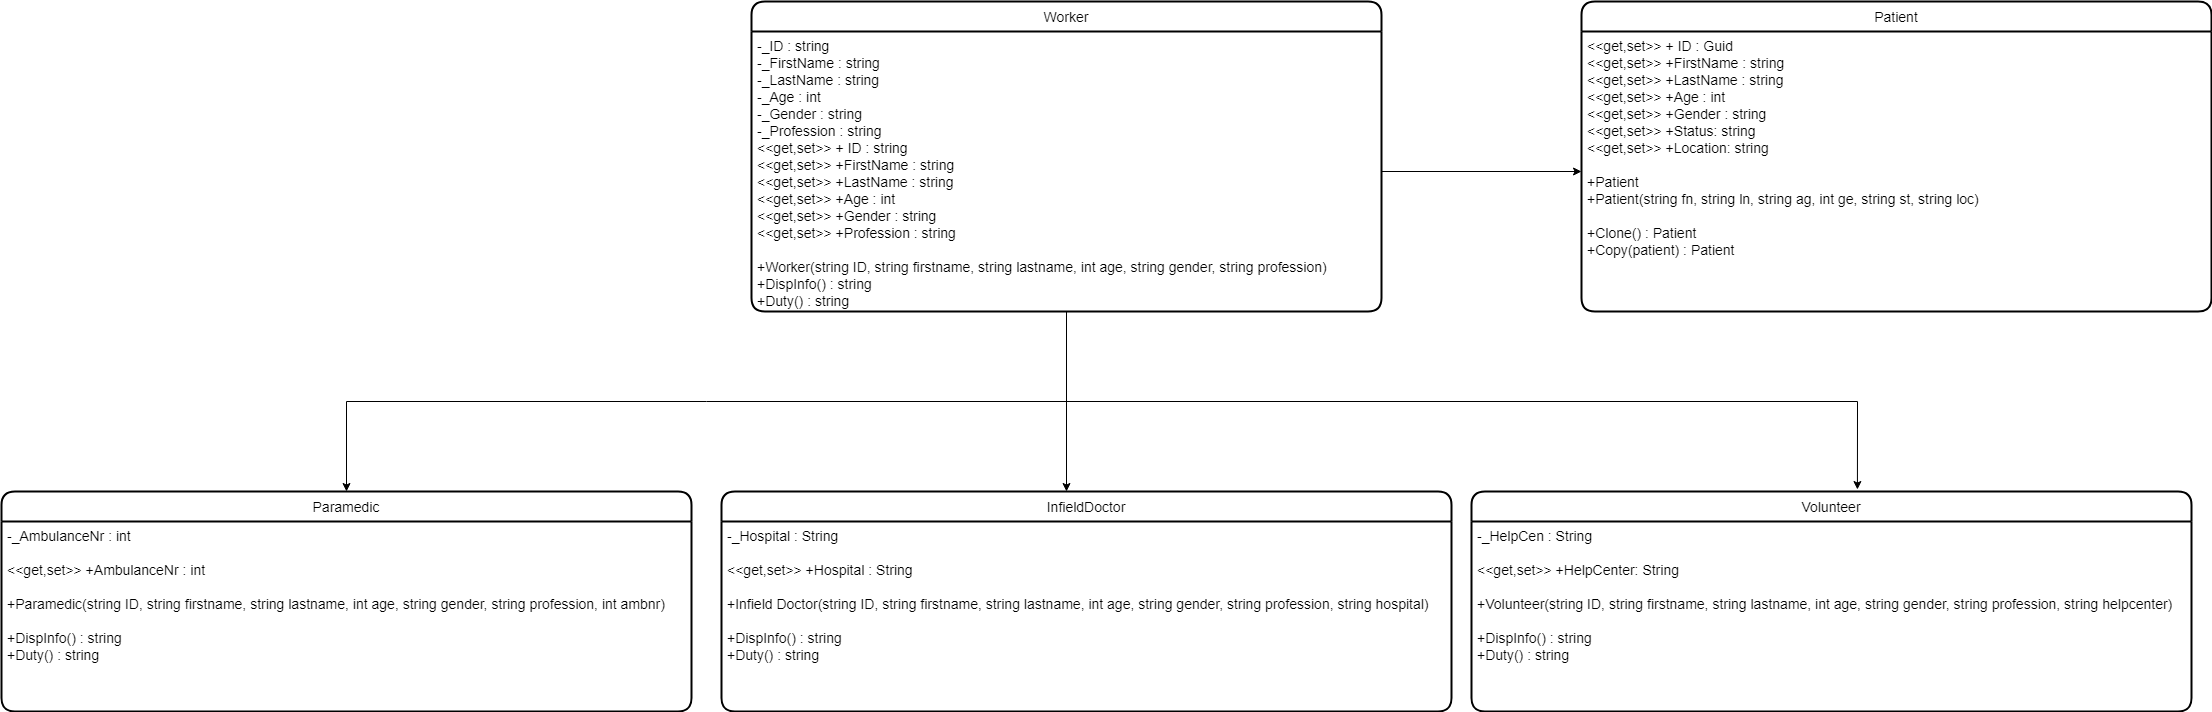

The diagram above was exported from draw.io. Its source (the exported page's mxGraphModel, read from the mxfile embedded in the PNG):
<mxGraphModel dx="4518" dy="1234" grid="1" gridSize="10" guides="1" tooltips="1" connect="1" arrows="1" fold="1" page="1" pageScale="1" pageWidth="2336" pageHeight="1654" math="0" shadow="0">
  <root>
    <mxCell id="0" />
    <mxCell id="1" parent="0" />
    <mxCell id="zO1ah9nJPeJP5Gnu5sVx-94" value="Worker" style="swimlane;childLayout=stackLayout;horizontal=1;startSize=30;horizontalStack=0;rounded=1;fontSize=14;fontStyle=0;strokeWidth=2;resizeParent=0;resizeLast=1;shadow=0;dashed=0;align=center;" vertex="1" parent="1">
      <mxGeometry x="720" y="130" width="630" height="310" as="geometry" />
    </mxCell>
    <mxCell id="zO1ah9nJPeJP5Gnu5sVx-95" value="-_ID : string&#10;-_FirstName : string&#10;-_LastName : string&#10;-_Age : int&#10;-_Gender : string&#10;-_Profession : string&#10;&lt;&lt;get,set&gt;&gt; + ID : string&#10;&lt;&lt;get,set&gt;&gt; +FirstName : string&#10;&lt;&lt;get,set&gt;&gt; +LastName : string&#10;&lt;&lt;get,set&gt;&gt; +Age : int&#10;&lt;&lt;get,set&gt;&gt; +Gender : string&#10;&lt;&lt;get,set&gt;&gt; +Profession : string&#10;&#10;+Worker(string ID, string firstname, string lastname, int age, string gender, string profession) &#10;+DispInfo() : string&#10;+Duty() : string" style="align=left;strokeColor=none;fillColor=none;spacingLeft=4;fontSize=14;verticalAlign=top;resizable=0;rotatable=0;part=1;" vertex="1" parent="zO1ah9nJPeJP5Gnu5sVx-94">
      <mxGeometry y="30" width="630" height="280" as="geometry" />
    </mxCell>
    <mxCell id="zO1ah9nJPeJP5Gnu5sVx-99" value="Paramedic" style="swimlane;childLayout=stackLayout;horizontal=1;startSize=30;horizontalStack=0;rounded=1;fontSize=14;fontStyle=0;strokeWidth=2;resizeParent=0;resizeLast=1;shadow=0;dashed=0;align=center;" vertex="1" parent="1">
      <mxGeometry x="-30" y="620" width="690" height="220" as="geometry" />
    </mxCell>
    <mxCell id="zO1ah9nJPeJP5Gnu5sVx-100" value="-_AmbulanceNr : int&#10;&#10;&lt;&lt;get,set&gt;&gt; +AmbulanceNr : int&#10;&#10;+Paramedic(string ID, string firstname, string lastname, int age, string gender, string profession, int ambnr)&#10;&#10;+DispInfo() : string&#10;+Duty() : string" style="align=left;strokeColor=none;fillColor=none;spacingLeft=4;fontSize=14;verticalAlign=top;resizable=0;rotatable=0;part=1;" vertex="1" parent="zO1ah9nJPeJP5Gnu5sVx-99">
      <mxGeometry y="30" width="690" height="190" as="geometry" />
    </mxCell>
    <mxCell id="zO1ah9nJPeJP5Gnu5sVx-105" value="Volunteer" style="swimlane;childLayout=stackLayout;horizontal=1;startSize=30;horizontalStack=0;rounded=1;fontSize=14;fontStyle=0;strokeWidth=2;resizeParent=0;resizeLast=1;shadow=0;dashed=0;align=center;" vertex="1" parent="1">
      <mxGeometry x="1440" y="620" width="720" height="220" as="geometry" />
    </mxCell>
    <mxCell id="zO1ah9nJPeJP5Gnu5sVx-106" value="-_HelpCen : String&#10;&#10;&lt;&lt;get,set&gt;&gt; +HelpCenter: String&#10;&#10;+Volunteer(string ID, string firstname, string lastname, int age, string gender, string profession, string helpcenter)&#10;&#10;+DispInfo() : string&#10;+Duty() : string" style="align=left;strokeColor=none;fillColor=none;spacingLeft=4;fontSize=14;verticalAlign=top;resizable=0;rotatable=0;part=1;" vertex="1" parent="zO1ah9nJPeJP5Gnu5sVx-105">
      <mxGeometry y="30" width="720" height="190" as="geometry" />
    </mxCell>
    <mxCell id="zO1ah9nJPeJP5Gnu5sVx-107" value="InfieldDoctor" style="swimlane;childLayout=stackLayout;horizontal=1;startSize=30;horizontalStack=0;rounded=1;fontSize=14;fontStyle=0;strokeWidth=2;resizeParent=0;resizeLast=1;shadow=0;dashed=0;align=center;" vertex="1" parent="1">
      <mxGeometry x="690" y="620" width="730" height="220" as="geometry" />
    </mxCell>
    <mxCell id="zO1ah9nJPeJP5Gnu5sVx-108" value="-_Hospital : String&#10;&#10;&lt;&lt;get,set&gt;&gt; +Hospital : String&#10;&#10;+Infield Doctor(string ID, string firstname, string lastname, int age, string gender, string profession, string hospital)&#10;&#10;+DispInfo() : string&#10;+Duty() : string" style="align=left;strokeColor=none;fillColor=none;spacingLeft=4;fontSize=14;verticalAlign=top;resizable=0;rotatable=0;part=1;" vertex="1" parent="zO1ah9nJPeJP5Gnu5sVx-107">
      <mxGeometry y="30" width="730" height="190" as="geometry" />
    </mxCell>
    <mxCell id="zO1ah9nJPeJP5Gnu5sVx-109" style="edgeStyle=orthogonalEdgeStyle;rounded=0;orthogonalLoop=1;jettySize=auto;html=1;fontSize=14;entryX=0.5;entryY=0;entryDx=0;entryDy=0;exitX=0.5;exitY=1;exitDx=0;exitDy=0;" edge="1" parent="1" source="zO1ah9nJPeJP5Gnu5sVx-95" target="zO1ah9nJPeJP5Gnu5sVx-99">
      <mxGeometry relative="1" as="geometry">
        <mxPoint x="380" y="580" as="targetPoint" />
        <mxPoint x="1030" y="480" as="sourcePoint" />
      </mxGeometry>
    </mxCell>
    <mxCell id="zO1ah9nJPeJP5Gnu5sVx-110" style="rounded=0;orthogonalLoop=1;jettySize=auto;html=1;fontSize=14;" edge="1" parent="1">
      <mxGeometry relative="1" as="geometry">
        <mxPoint x="1035" y="440" as="sourcePoint" />
        <mxPoint x="1035" y="620" as="targetPoint" />
      </mxGeometry>
    </mxCell>
    <mxCell id="zO1ah9nJPeJP5Gnu5sVx-112" style="edgeStyle=orthogonalEdgeStyle;rounded=0;orthogonalLoop=1;jettySize=auto;html=1;entryX=0.536;entryY=-0.009;entryDx=0;entryDy=0;entryPerimeter=0;fontSize=14;" edge="1" parent="1" target="zO1ah9nJPeJP5Gnu5sVx-105">
      <mxGeometry relative="1" as="geometry">
        <mxPoint x="1035" y="440" as="sourcePoint" />
        <Array as="points">
          <mxPoint x="1035" y="530" />
          <mxPoint x="1826" y="530" />
        </Array>
      </mxGeometry>
    </mxCell>
    <mxCell id="zO1ah9nJPeJP5Gnu5sVx-113" value="Patient" style="swimlane;childLayout=stackLayout;horizontal=1;startSize=30;horizontalStack=0;rounded=1;fontSize=14;fontStyle=0;strokeWidth=2;resizeParent=0;resizeLast=1;shadow=0;dashed=0;align=center;" vertex="1" parent="1">
      <mxGeometry x="1550" y="130" width="630" height="310" as="geometry" />
    </mxCell>
    <mxCell id="zO1ah9nJPeJP5Gnu5sVx-114" value="&lt;&lt;get,set&gt;&gt; + ID : Guid&#10;&lt;&lt;get,set&gt;&gt; +FirstName : string&#10;&lt;&lt;get,set&gt;&gt; +LastName : string&#10;&lt;&lt;get,set&gt;&gt; +Age : int&#10;&lt;&lt;get,set&gt;&gt; +Gender : string&#10;&lt;&lt;get,set&gt;&gt; +Status: string&#10;&lt;&lt;get,set&gt;&gt; +Location: string&#10;&#10;+Patient&#10;+Patient(string fn, string ln, string ag, int ge, string st, string loc) &#10;&#10;+Clone() : Patient&#10;+Copy(patient) : Patient" style="align=left;strokeColor=none;fillColor=none;spacingLeft=4;fontSize=14;verticalAlign=top;resizable=0;rotatable=0;part=1;" vertex="1" parent="zO1ah9nJPeJP5Gnu5sVx-113">
      <mxGeometry y="30" width="630" height="280" as="geometry" />
    </mxCell>
    <mxCell id="zO1ah9nJPeJP5Gnu5sVx-117" style="edgeStyle=orthogonalEdgeStyle;rounded=0;orthogonalLoop=1;jettySize=auto;html=1;fontSize=14;" edge="1" parent="1" source="zO1ah9nJPeJP5Gnu5sVx-95" target="zO1ah9nJPeJP5Gnu5sVx-114">
      <mxGeometry relative="1" as="geometry" />
    </mxCell>
  </root>
</mxGraphModel>